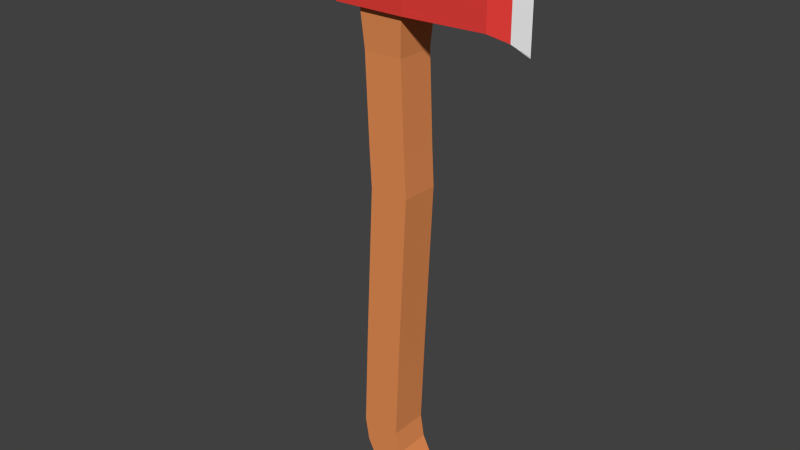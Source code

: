 # Source: FireAxe.blend  (saved by Blender 2.71.0; exported with 4.5.12 LTS)
import bpy
from mathutils import Matrix  # noqa: F401  (used for matrix-valued properties, if any)

bpy.ops.wm.read_factory_settings(use_empty=True)
scene = bpy.context.scene
scene.name = 'Scene'

# ---- collections
col_collection_1 = bpy.data.collections.new('Collection 1'); scene.collection.children.link(col_collection_1)

# ---- materials (node trees are filled in below, after node groups)
mat_fireaxehead = bpy.data.materials.new('FireAxeHead')
mat_fireaxehead.alpha_threshold = 0.0
mat_fireaxehead.use_transparent_shadow = False
mat_fireaxehead.diffuse_color = (0.8, 0.05178, 0.04293, 1.0)
mat_fireaxehead.roughness = 0.5
mat_fireaxehead.specular_intensity = 0.0
mat_fireaxehead.line_color = (0.0, 0.0, 0.0, 1.0)
mat_fireaxebody = bpy.data.materials.new('FireAxeBody')
mat_fireaxebody.alpha_threshold = 0.0
mat_fireaxebody.use_transparent_shadow = False
mat_fireaxebody.diffuse_color = (0.8, 0.2781, 0.09362, 1.0)
mat_fireaxebody.roughness = 0.5
mat_fireaxebody.specular_intensity = 0.0
mat_fireaxebody.line_color = (0.0, 0.0, 0.0, 1.0)
mat_fireaxesharp = bpy.data.materials.new('FireAxeSharp')
mat_fireaxesharp.alpha_threshold = 0.0
mat_fireaxesharp.use_transparent_shadow = False
mat_fireaxesharp.roughness = 0.5
mat_fireaxesharp.specular_intensity = 0.0
mat_fireaxesharp.line_color = (0.0, 0.0, 0.0, 1.0)

# ---- material node trees

# ---- world
world_world = bpy.data.worlds.new('World'); scene.world = world_world
world_world.color = (0.05088, 0.05088, 0.05088)
world_world.use_sun_shadow = False
world_world.sun_shadow_jitter_overblur = 0.0
world_world.cycles.sampling_method = 'MANUAL'
world_world.cycles.sample_map_resolution = 256

# ---- meshes
me_cube = bpy.data.meshes.new('Cube')
me_cube.from_pydata([(0.0, 1.0, -1.0), (0.0, -1.0, -1.0), (-2.0, -1.0, -1.0), (-2.0, 1.0, -1.0), (1.0, 1.0, 1.0), (1.0, -1.0, 1.0), (-1.0, -1.0, 1.0), (-1.0, 1.0, 1.0), (1.0, 1.0, 7.0), (1.0, -1.0, 7.0), (-1.0, -1.0, 7.0), (-1.0, 1.0, 7.0), (-0.8, -1.0, 2.2), (1.2, -1.0, 2.2), (1.2, 1.0, 2.2), (-0.8, 1.0, 2.2), (0.6, 1.0, 15.4), (0.6, -1.0, 15.4), (-1.4, -1.0, 15.4), (-1.4, 1.0, 15.4), (0.7, 1.0, 17.2), (0.7, -1.0, 17.2), (-1.3, -1.0, 17.2), (-1.3, 1.0, 17.2), (0.9, 1.0, 21.9), (0.9, -1.0, 21.9), (-1.1, -1.0, 21.9), (-1.1, 1.0, 21.9), (1.3, 1.4, 23.9), (1.3, -1.4, 23.9), (-1.5, -1.4, 23.9), (-1.5, 1.4, 23.9), (1.3, 1.4, 25.9), (1.3, -1.4, 25.9), (-1.5, -1.4, 25.9), (-1.5, 1.4, 25.9), (-5.5, -1.1, 23.9), (-5.5, 1.1, 23.9), (-5.5, -1.1, 25.9), (-5.5, 1.1, 25.9), (1.3, 1.4, 23.9), (1.3, -1.4, 23.9), (1.3, 1.4, 25.9), (1.3, -1.4, 25.9), (1.3, 1.4, 27.8), (1.3, -1.4, 27.8), (-1.5, -1.4, 27.8), (-1.5, 1.4, 27.8), (3.144, 1.4, 25.9), (3.144, -1.4, 25.9), (3.144, 1.4, 27.8), (3.144, -1.4, 27.8), (5.144, 1.12, 25.79), (5.144, -1.12, 25.79), (5.144, 1.12, 27.31), (5.144, -1.12, 27.31), (6.444, 0.112, 25.97), (6.444, -0.112, 25.97), (6.444, 0.112, 26.13), (6.444, -0.112, 26.13), (1.3, 1.4, 23.9), (1.3, -1.4, 23.9), (2.144, 1.4, 23.9), (2.144, -1.4, 23.9), (-5.5, -1.1, 25.9), (-5.5, 1.1, 25.9), (-5.5, -1.1, 27.8), (-5.5, 1.1, 27.8), (-6.9, 1.34e-06, 23.0), (-6.9, 8.047e-07, 22.9), (-6.9, 1.34e-06, 25.3), (-6.9, 8.047e-07, 25.3), (-6.9, 1.698e-06, 25.3), (-6.9, 1.161e-06, 25.3), (-6.913, 1.713e-06, 27.63), (-6.913, 1.176e-06, 27.63), (-6.2, 0.4, 25.65), (-6.2, 0.4, 23.45), (-6.2, -0.4, 23.55), (-6.2, -0.4, 25.65), (-6.187, 0.4, 27.57), (-6.2, 0.4, 25.65), (-6.187, -0.4, 27.57), (-6.2, -0.4, 25.65), (1.034, 1.134, 23.9), (-1.234, 1.134, 23.9), (1.034, -1.134, 23.9), (-1.234, -1.134, 23.9)], [], [(0, 1, 2, 3), (12, 13, 9, 10), (0, 4, 5, 1), (1, 5, 6, 2), (2, 6, 7, 3), (4, 0, 3, 7), (11, 10, 18, 19), (14, 15, 11, 8), (13, 14, 8, 9), (15, 12, 10, 11), (6, 5, 13, 12), (4, 7, 15, 14), (5, 4, 14, 13), (7, 6, 12, 15), (18, 17, 21, 22), (10, 9, 17, 18), (8, 11, 19, 16), (9, 8, 16, 17), (23, 22, 26, 27), (16, 19, 23, 20), (17, 16, 20, 21), (19, 18, 22, 23), (84, 85, 31, 28), (22, 21, 25, 26), (20, 23, 27, 24), (21, 20, 24, 25), (30, 29, 33, 34), (86, 84, 28, 29), (85, 87, 30, 31), (87, 86, 29, 30), (34, 46, 66, 64), (28, 31, 35, 32), (29, 28, 40, 41), (30, 34, 38, 36), (76, 77, 69, 71), (34, 35, 39, 38), (35, 31, 37, 39), (31, 30, 36, 37), (41, 40, 42, 43), (28, 32, 42, 40), (33, 29, 41, 43), (32, 33, 43, 42), (44, 47, 46, 45), (34, 33, 45, 46), (32, 35, 47, 44), (44, 45, 51, 50), (51, 49, 53, 55), (32, 44, 50, 48), (45, 33, 49, 51), (33, 32, 60, 61), (52, 54, 58, 56), (50, 51, 55, 54), (49, 48, 52, 53), (48, 50, 54, 52), (57, 56, 58, 59), (55, 53, 57, 59), (54, 55, 59, 58), (53, 52, 56, 57), (61, 60, 62, 63), (49, 33, 61, 63), (32, 48, 62, 60), (48, 49, 63, 62), (80, 81, 73, 75), (47, 35, 65, 67), (35, 34, 64, 65), (46, 47, 67, 66), (69, 68, 70, 71), (73, 72, 74, 75), (82, 80, 75, 74), (78, 79, 70, 68), (81, 83, 72, 73), (79, 76, 71, 70), (77, 78, 68, 69), (83, 82, 74, 72), (39, 37, 77, 76), (36, 38, 79, 78), (38, 39, 76, 79), (37, 36, 78, 77), (67, 65, 81, 80), (66, 67, 80, 82), (65, 64, 83, 81), (64, 66, 82, 83), (24, 27, 85, 84), (25, 24, 84, 86), (27, 26, 87, 85), (26, 25, 86, 87)])
me_cube.polygons.foreach_set('material_index', [0, 1, 1, 1, 1, 1, 1, 1, 1, 1, 1, 1, 1, 1, 1, 1, 1, 1, 1, 1, 1, 1, 0, 1, 1, 1, 0, 0, 0, 0, 0, 0, 0, 0, 2, 0, 0, 0, 0, 0, 0, 0, 0, 0, 0, 0, 0, 0, 0, 0, 2, 0, 0, 0, 2, 2, 2, 2, 0, 0, 0, 0, 2, 0, 0, 0, 0, 0, 0, 2, 0, 0, 2, 2, 0, 0, 0, 0, 0, 0, 0, 0, 1, 1, 1, 1])
me_cube.materials.append(mat_fireaxehead)
me_cube.materials.append(mat_fireaxebody)
me_cube.materials.append(mat_fireaxesharp)
me_cube.use_remesh_preserve_volume = False
me_cube.use_remesh_preserve_attributes = False
me_cube.use_mirror_vertex_groups = False
me_cube.update()

# ---- objects
ob_cube = bpy.data.objects.new('Cube', me_cube)

# ---- transforms, parenting, visibility, modifiers, constraints
ob_cube.location = (0.0, 0.0, 0.0)
ob_cube.rotation_euler = (0.0, -0.0, 3.142)
ob_cube.lock_rotations_4d = False
ob_cube.empty_display_type = 'ARROWS'
ob_cube.lineart.crease_threshold = 0.0

# ---- collection membership
col_collection_1.objects.link(ob_cube)

# ---- scene / render settings (as saved in the file)
scene.frame_start = 1; scene.frame_end = 250; scene.frame_set(1)
scene.render.engine = 'BLENDER_EEVEE_NEXT'
scene.render.resolution_percentage = 50
scene.render.dither_intensity = 0.0
scene.cycles.use_denoising = False
scene.cycles.samples = 10
scene.cycles.sampling_pattern = 'TABULATED_SOBOL'
scene.cycles.light_sampling_threshold = 0.0
scene.cycles.use_adaptive_sampling = False
scene.cycles.use_light_tree = False
scene.cycles.blur_glossy = 0.0
scene.cycles.volume_bounces = 1
scene.cycles.pixel_filter_type = 'GAUSSIAN'
scene.cycles.sample_clamp_indirect = 0.0
scene.view_settings.view_transform = 'Standard'
bpy.context.view_layer.update()

# ---- added for rendering (the .blend has no active camera and no usable light): camera, sun
cam_auto = bpy.data.cameras.new('AutoCamera')
cam_auto.lens = 50.0
cam_auto.sensor_width = 36.0
cam_auto.clip_end = 1000.0
ob_auto_camera = bpy.data.objects.new('AutoCamera', cam_auto)
scene.collection.objects.link(ob_auto_camera)
ob_auto_camera.location = (29.7213, -35.3842, 36.9895)
ob_auto_camera.rotation_euler = (1.09748, -7.21219e-08, 0.694738)
scene.camera = ob_auto_camera
light_auto_sun = bpy.data.lights.new('AutoSun', 'SUN')
light_auto_sun.energy = 3.0
light_auto_sun.angle = 0.0523599
ob_auto_sun = bpy.data.objects.new('AutoSun', light_auto_sun)
scene.collection.objects.link(ob_auto_sun)
ob_auto_sun.rotation_euler = (0.872665, 0.174533, 0.523599)
bpy.context.view_layer.update()
